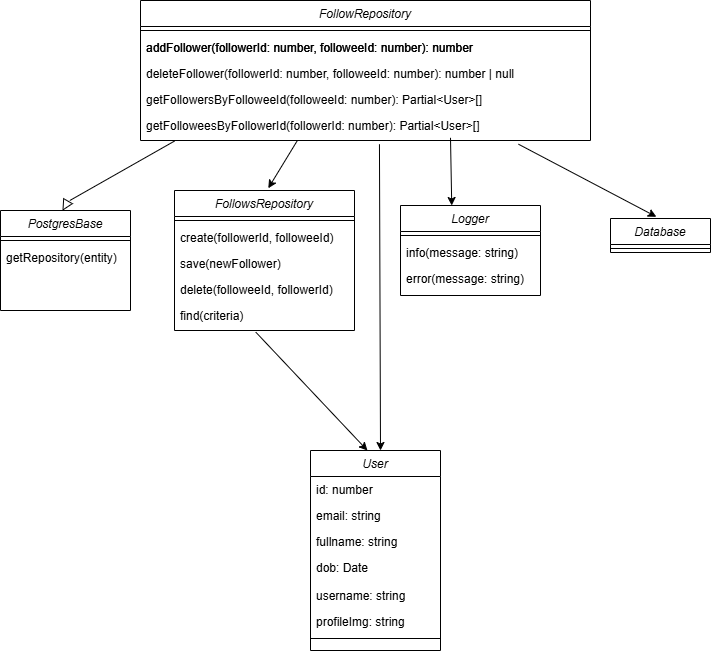

The diagram above was exported from draw.io. Its source (the exported page's mxGraphModel, read from the mxfile embedded in the PNG):
<mxGraphModel dx="1303" dy="716" grid="1" gridSize="10" guides="1" tooltips="1" connect="1" arrows="1" fold="1" page="1" pageScale="1" pageWidth="827" pageHeight="1169" math="0" shadow="0">
  <root>
    <mxCell id="WIyWlLk6GJQsqaUBKTNV-0" />
    <mxCell id="WIyWlLk6GJQsqaUBKTNV-1" parent="WIyWlLk6GJQsqaUBKTNV-0" />
    <mxCell id="zkfFHV4jXpPFQw0GAbJ--0" value="FollowRepository" style="swimlane;fontStyle=2;align=center;verticalAlign=top;childLayout=stackLayout;horizontal=1;startSize=26;horizontalStack=0;resizeParent=1;resizeLast=0;collapsible=1;marginBottom=0;rounded=0;shadow=0;strokeWidth=1;" parent="WIyWlLk6GJQsqaUBKTNV-1" vertex="1">
      <mxGeometry x="200" y="110" width="450" height="140" as="geometry">
        <mxRectangle x="230" y="140" width="160" height="26" as="alternateBounds" />
      </mxGeometry>
    </mxCell>
    <mxCell id="zkfFHV4jXpPFQw0GAbJ--4" value="" style="line;html=1;strokeWidth=1;align=left;verticalAlign=middle;spacingTop=-1;spacingLeft=3;spacingRight=3;rotatable=0;labelPosition=right;points=[];portConstraint=eastwest;" parent="zkfFHV4jXpPFQw0GAbJ--0" vertex="1">
      <mxGeometry y="26" width="450" height="8" as="geometry" />
    </mxCell>
    <mxCell id="zkfFHV4jXpPFQw0GAbJ--1" value="addFollower(followerId: number, followeeId: number): number" style="text;align=left;verticalAlign=top;spacingLeft=4;spacingRight=4;overflow=hidden;rotatable=0;points=[[0,0.5],[1,0.5]];portConstraint=eastwest;" parent="zkfFHV4jXpPFQw0GAbJ--0" vertex="1">
      <mxGeometry y="34" width="450" height="26" as="geometry" />
    </mxCell>
    <mxCell id="zkfFHV4jXpPFQw0GAbJ--2" value="deleteFollower(followerId: number, followeeId: number): number | null" style="text;align=left;verticalAlign=top;spacingLeft=4;spacingRight=4;overflow=hidden;rotatable=0;points=[[0,0.5],[1,0.5]];portConstraint=eastwest;rounded=0;shadow=0;html=0;" parent="zkfFHV4jXpPFQw0GAbJ--0" vertex="1">
      <mxGeometry y="60" width="450" height="26" as="geometry" />
    </mxCell>
    <mxCell id="zkfFHV4jXpPFQw0GAbJ--3" value="getFollowersByFolloweeId(followeeId: number): Partial&lt;User&gt;[]" style="text;align=left;verticalAlign=top;spacingLeft=4;spacingRight=4;overflow=hidden;rotatable=0;points=[[0,0.5],[1,0.5]];portConstraint=eastwest;rounded=0;shadow=0;html=0;" parent="zkfFHV4jXpPFQw0GAbJ--0" vertex="1">
      <mxGeometry y="86" width="450" height="26" as="geometry" />
    </mxCell>
    <mxCell id="zkfFHV4jXpPFQw0GAbJ--5" value="getFolloweesByFollowerId(followerId: number): Partial&lt;User&gt;[]" style="text;align=left;verticalAlign=top;spacingLeft=4;spacingRight=4;overflow=hidden;rotatable=0;points=[[0,0.5],[1,0.5]];portConstraint=eastwest;" parent="zkfFHV4jXpPFQw0GAbJ--0" vertex="1">
      <mxGeometry y="112" width="450" height="28" as="geometry" />
    </mxCell>
    <mxCell id="ASE3bLevsf6E8UAjZoD3-3" value="PostgresBase" style="swimlane;fontStyle=2;align=center;verticalAlign=top;childLayout=stackLayout;horizontal=1;startSize=26;horizontalStack=0;resizeParent=1;resizeLast=0;collapsible=1;marginBottom=0;rounded=0;shadow=0;strokeWidth=1;" vertex="1" parent="WIyWlLk6GJQsqaUBKTNV-1">
      <mxGeometry x="60" y="320" width="130" height="100" as="geometry">
        <mxRectangle x="230" y="140" width="160" height="26" as="alternateBounds" />
      </mxGeometry>
    </mxCell>
    <mxCell id="ASE3bLevsf6E8UAjZoD3-4" value="" style="line;html=1;strokeWidth=1;align=left;verticalAlign=middle;spacingTop=-1;spacingLeft=3;spacingRight=3;rotatable=0;labelPosition=right;points=[];portConstraint=eastwest;" vertex="1" parent="ASE3bLevsf6E8UAjZoD3-3">
      <mxGeometry y="26" width="130" height="8" as="geometry" />
    </mxCell>
    <mxCell id="ASE3bLevsf6E8UAjZoD3-5" value="getRepository(entity)" style="text;align=left;verticalAlign=top;spacingLeft=4;spacingRight=4;overflow=hidden;rotatable=0;points=[[0,0.5],[1,0.5]];portConstraint=eastwest;" vertex="1" parent="ASE3bLevsf6E8UAjZoD3-3">
      <mxGeometry y="34" width="130" height="26" as="geometry" />
    </mxCell>
    <mxCell id="ASE3bLevsf6E8UAjZoD3-9" value="addFollower(followerId: number, followeeId: number): number" style="text;align=left;verticalAlign=top;spacingLeft=4;spacingRight=4;overflow=hidden;rotatable=0;points=[[0,0.5],[1,0.5]];portConstraint=eastwest;" vertex="1" parent="WIyWlLk6GJQsqaUBKTNV-1">
      <mxGeometry x="200" y="144" width="450" height="26" as="geometry" />
    </mxCell>
    <mxCell id="ASE3bLevsf6E8UAjZoD3-10" value="FollowsRepository" style="swimlane;fontStyle=2;align=center;verticalAlign=top;childLayout=stackLayout;horizontal=1;startSize=26;horizontalStack=0;resizeParent=1;resizeLast=0;collapsible=1;marginBottom=0;rounded=0;shadow=0;strokeWidth=1;" vertex="1" parent="WIyWlLk6GJQsqaUBKTNV-1">
      <mxGeometry x="234" y="300" width="180" height="140" as="geometry">
        <mxRectangle x="230" y="140" width="160" height="26" as="alternateBounds" />
      </mxGeometry>
    </mxCell>
    <mxCell id="ASE3bLevsf6E8UAjZoD3-11" value="" style="line;html=1;strokeWidth=1;align=left;verticalAlign=middle;spacingTop=-1;spacingLeft=3;spacingRight=3;rotatable=0;labelPosition=right;points=[];portConstraint=eastwest;" vertex="1" parent="ASE3bLevsf6E8UAjZoD3-10">
      <mxGeometry y="26" width="180" height="8" as="geometry" />
    </mxCell>
    <mxCell id="ASE3bLevsf6E8UAjZoD3-12" value="create(followerId, followeeId)" style="text;align=left;verticalAlign=top;spacingLeft=4;spacingRight=4;overflow=hidden;rotatable=0;points=[[0,0.5],[1,0.5]];portConstraint=eastwest;" vertex="1" parent="ASE3bLevsf6E8UAjZoD3-10">
      <mxGeometry y="34" width="180" height="26" as="geometry" />
    </mxCell>
    <mxCell id="ASE3bLevsf6E8UAjZoD3-13" value="save(newFollower)" style="text;align=left;verticalAlign=top;spacingLeft=4;spacingRight=4;overflow=hidden;rotatable=0;points=[[0,0.5],[1,0.5]];portConstraint=eastwest;rounded=0;shadow=0;html=0;" vertex="1" parent="ASE3bLevsf6E8UAjZoD3-10">
      <mxGeometry y="60" width="180" height="26" as="geometry" />
    </mxCell>
    <mxCell id="ASE3bLevsf6E8UAjZoD3-14" value="delete(followeeId, followerId)" style="text;align=left;verticalAlign=top;spacingLeft=4;spacingRight=4;overflow=hidden;rotatable=0;points=[[0,0.5],[1,0.5]];portConstraint=eastwest;rounded=0;shadow=0;html=0;" vertex="1" parent="ASE3bLevsf6E8UAjZoD3-10">
      <mxGeometry y="86" width="180" height="26" as="geometry" />
    </mxCell>
    <mxCell id="ASE3bLevsf6E8UAjZoD3-15" value="find(criteria)" style="text;align=left;verticalAlign=top;spacingLeft=4;spacingRight=4;overflow=hidden;rotatable=0;points=[[0,0.5],[1,0.5]];portConstraint=eastwest;" vertex="1" parent="ASE3bLevsf6E8UAjZoD3-10">
      <mxGeometry y="112" width="180" height="28" as="geometry" />
    </mxCell>
    <mxCell id="ASE3bLevsf6E8UAjZoD3-16" value="Logger" style="swimlane;fontStyle=2;align=center;verticalAlign=top;childLayout=stackLayout;horizontal=1;startSize=26;horizontalStack=0;resizeParent=1;resizeLast=0;collapsible=1;marginBottom=0;rounded=0;shadow=0;strokeWidth=1;" vertex="1" parent="WIyWlLk6GJQsqaUBKTNV-1">
      <mxGeometry x="460" y="315" width="140" height="90" as="geometry">
        <mxRectangle x="230" y="140" width="160" height="26" as="alternateBounds" />
      </mxGeometry>
    </mxCell>
    <mxCell id="ASE3bLevsf6E8UAjZoD3-17" value="" style="line;html=1;strokeWidth=1;align=left;verticalAlign=middle;spacingTop=-1;spacingLeft=3;spacingRight=3;rotatable=0;labelPosition=right;points=[];portConstraint=eastwest;" vertex="1" parent="ASE3bLevsf6E8UAjZoD3-16">
      <mxGeometry y="26" width="140" height="8" as="geometry" />
    </mxCell>
    <mxCell id="ASE3bLevsf6E8UAjZoD3-18" value="info(message: string)" style="text;align=left;verticalAlign=top;spacingLeft=4;spacingRight=4;overflow=hidden;rotatable=0;points=[[0,0.5],[1,0.5]];portConstraint=eastwest;" vertex="1" parent="ASE3bLevsf6E8UAjZoD3-16">
      <mxGeometry y="34" width="140" height="26" as="geometry" />
    </mxCell>
    <mxCell id="ASE3bLevsf6E8UAjZoD3-19" value="error(message: string)" style="text;align=left;verticalAlign=top;spacingLeft=4;spacingRight=4;overflow=hidden;rotatable=0;points=[[0,0.5],[1,0.5]];portConstraint=eastwest;rounded=0;shadow=0;html=0;" vertex="1" parent="ASE3bLevsf6E8UAjZoD3-16">
      <mxGeometry y="60" width="140" height="26" as="geometry" />
    </mxCell>
    <mxCell id="ASE3bLevsf6E8UAjZoD3-22" value="Database" style="swimlane;fontStyle=2;align=center;verticalAlign=top;childLayout=stackLayout;horizontal=1;startSize=26;horizontalStack=0;resizeParent=1;resizeLast=0;collapsible=1;marginBottom=0;rounded=0;shadow=0;strokeWidth=1;" vertex="1" parent="WIyWlLk6GJQsqaUBKTNV-1">
      <mxGeometry x="670" y="328" width="100" height="34" as="geometry">
        <mxRectangle x="230" y="140" width="160" height="26" as="alternateBounds" />
      </mxGeometry>
    </mxCell>
    <mxCell id="ASE3bLevsf6E8UAjZoD3-23" value="" style="line;html=1;strokeWidth=1;align=left;verticalAlign=middle;spacingTop=-1;spacingLeft=3;spacingRight=3;rotatable=0;labelPosition=right;points=[];portConstraint=eastwest;" vertex="1" parent="ASE3bLevsf6E8UAjZoD3-22">
      <mxGeometry y="26" width="100" height="8" as="geometry" />
    </mxCell>
    <mxCell id="ASE3bLevsf6E8UAjZoD3-25" value="User" style="swimlane;fontStyle=2;align=center;verticalAlign=top;childLayout=stackLayout;horizontal=1;startSize=26;horizontalStack=0;resizeParent=1;resizeLast=0;collapsible=1;marginBottom=0;rounded=0;shadow=0;strokeWidth=1;" vertex="1" parent="WIyWlLk6GJQsqaUBKTNV-1">
      <mxGeometry x="370" y="560" width="130" height="200" as="geometry">
        <mxRectangle x="230" y="140" width="160" height="26" as="alternateBounds" />
      </mxGeometry>
    </mxCell>
    <mxCell id="ASE3bLevsf6E8UAjZoD3-27" value="id: number" style="text;align=left;verticalAlign=top;spacingLeft=4;spacingRight=4;overflow=hidden;rotatable=0;points=[[0,0.5],[1,0.5]];portConstraint=eastwest;" vertex="1" parent="ASE3bLevsf6E8UAjZoD3-25">
      <mxGeometry y="26" width="130" height="26" as="geometry" />
    </mxCell>
    <mxCell id="ASE3bLevsf6E8UAjZoD3-28" value="email: string" style="text;align=left;verticalAlign=top;spacingLeft=4;spacingRight=4;overflow=hidden;rotatable=0;points=[[0,0.5],[1,0.5]];portConstraint=eastwest;rounded=0;shadow=0;html=0;" vertex="1" parent="ASE3bLevsf6E8UAjZoD3-25">
      <mxGeometry y="52" width="130" height="26" as="geometry" />
    </mxCell>
    <mxCell id="ASE3bLevsf6E8UAjZoD3-29" value="fullname: string" style="text;align=left;verticalAlign=top;spacingLeft=4;spacingRight=4;overflow=hidden;rotatable=0;points=[[0,0.5],[1,0.5]];portConstraint=eastwest;rounded=0;shadow=0;html=0;" vertex="1" parent="ASE3bLevsf6E8UAjZoD3-25">
      <mxGeometry y="78" width="130" height="26" as="geometry" />
    </mxCell>
    <mxCell id="ASE3bLevsf6E8UAjZoD3-30" value="dob: Date" style="text;align=left;verticalAlign=top;spacingLeft=4;spacingRight=4;overflow=hidden;rotatable=0;points=[[0,0.5],[1,0.5]];portConstraint=eastwest;" vertex="1" parent="ASE3bLevsf6E8UAjZoD3-25">
      <mxGeometry y="104" width="130" height="28" as="geometry" />
    </mxCell>
    <mxCell id="ASE3bLevsf6E8UAjZoD3-31" value="username: string" style="text;align=left;verticalAlign=top;spacingLeft=4;spacingRight=4;overflow=hidden;rotatable=0;points=[[0,0.5],[1,0.5]];portConstraint=eastwest;" vertex="1" parent="ASE3bLevsf6E8UAjZoD3-25">
      <mxGeometry y="132" width="130" height="26" as="geometry" />
    </mxCell>
    <mxCell id="ASE3bLevsf6E8UAjZoD3-32" value="profileImg: string" style="text;align=left;verticalAlign=top;spacingLeft=4;spacingRight=4;overflow=hidden;rotatable=0;points=[[0,0.5],[1,0.5]];portConstraint=eastwest;" vertex="1" parent="ASE3bLevsf6E8UAjZoD3-25">
      <mxGeometry y="158" width="130" height="26" as="geometry" />
    </mxCell>
    <mxCell id="ASE3bLevsf6E8UAjZoD3-26" value="" style="line;html=1;strokeWidth=1;align=left;verticalAlign=middle;spacingTop=-1;spacingLeft=3;spacingRight=3;rotatable=0;labelPosition=right;points=[];portConstraint=eastwest;" vertex="1" parent="ASE3bLevsf6E8UAjZoD3-25">
      <mxGeometry y="184" width="130" height="8" as="geometry" />
    </mxCell>
    <mxCell id="ASE3bLevsf6E8UAjZoD3-34" value="" style="endArrow=none;html=1;rounded=0;exitX=0;exitY=0.75;exitDx=0;exitDy=0;" edge="1" parent="WIyWlLk6GJQsqaUBKTNV-1">
      <mxGeometry width="50" height="50" relative="1" as="geometry">
        <mxPoint x="129.3349364905389" y="309.9998729810778" as="sourcePoint" />
        <mxPoint x="234" y="250.58" as="targetPoint" />
        <Array as="points" />
      </mxGeometry>
    </mxCell>
    <mxCell id="ASE3bLevsf6E8UAjZoD3-36" value="" style="triangle;whiteSpace=wrap;html=1;rotation=120;" vertex="1" parent="WIyWlLk6GJQsqaUBKTNV-1">
      <mxGeometry x="120.00000000000006" y="310" width="10" height="10" as="geometry" />
    </mxCell>
    <mxCell id="ASE3bLevsf6E8UAjZoD3-37" value="" style="endArrow=classic;html=1;rounded=0;entryX=0.521;entryY=-0.016;entryDx=0;entryDy=0;entryPerimeter=0;" edge="1" parent="WIyWlLk6GJQsqaUBKTNV-1" target="ASE3bLevsf6E8UAjZoD3-10">
      <mxGeometry width="50" height="50" relative="1" as="geometry">
        <mxPoint x="356.89" y="250" as="sourcePoint" />
        <mxPoint x="326.89" y="310" as="targetPoint" />
      </mxGeometry>
    </mxCell>
    <mxCell id="ASE3bLevsf6E8UAjZoD3-38" value="" style="endArrow=classic;html=1;rounded=0;entryX=0.366;entryY=0.03;entryDx=0;entryDy=0;entryPerimeter=0;" edge="1" parent="WIyWlLk6GJQsqaUBKTNV-1">
      <mxGeometry width="50" height="50" relative="1" as="geometry">
        <mxPoint x="510" y="247.3" as="sourcePoint" />
        <mxPoint x="511.24" y="315.00000000000006" as="targetPoint" />
      </mxGeometry>
    </mxCell>
    <mxCell id="ASE3bLevsf6E8UAjZoD3-39" value="" style="endArrow=classic;html=1;rounded=0;exitX=0.84;exitY=1.133;exitDx=0;exitDy=0;exitPerimeter=0;entryX=0.459;entryY=-0.05;entryDx=0;entryDy=0;entryPerimeter=0;" edge="1" parent="WIyWlLk6GJQsqaUBKTNV-1" source="zkfFHV4jXpPFQw0GAbJ--5" target="ASE3bLevsf6E8UAjZoD3-22">
      <mxGeometry width="50" height="50" relative="1" as="geometry">
        <mxPoint x="640" y="250" as="sourcePoint" />
        <mxPoint x="700" y="320" as="targetPoint" />
      </mxGeometry>
    </mxCell>
    <mxCell id="ASE3bLevsf6E8UAjZoD3-40" value="" style="endArrow=classic;html=1;rounded=0;exitX=0.452;exitY=1.061;exitDx=0;exitDy=0;exitPerimeter=0;entryX=0.438;entryY=0;entryDx=0;entryDy=0;entryPerimeter=0;" edge="1" parent="WIyWlLk6GJQsqaUBKTNV-1" source="ASE3bLevsf6E8UAjZoD3-15" target="ASE3bLevsf6E8UAjZoD3-25">
      <mxGeometry width="50" height="50" relative="1" as="geometry">
        <mxPoint x="336.89" y="460" as="sourcePoint" />
        <mxPoint x="306.89" y="520" as="targetPoint" />
      </mxGeometry>
    </mxCell>
    <mxCell id="ASE3bLevsf6E8UAjZoD3-43" value="" style="endArrow=classic;html=1;rounded=0;exitX=0.531;exitY=1.134;exitDx=0;exitDy=0;exitPerimeter=0;" edge="1" parent="WIyWlLk6GJQsqaUBKTNV-1" source="zkfFHV4jXpPFQw0GAbJ--5">
      <mxGeometry width="50" height="50" relative="1" as="geometry">
        <mxPoint x="310" y="480" as="sourcePoint" />
        <mxPoint x="440" y="560" as="targetPoint" />
      </mxGeometry>
    </mxCell>
  </root>
</mxGraphModel>